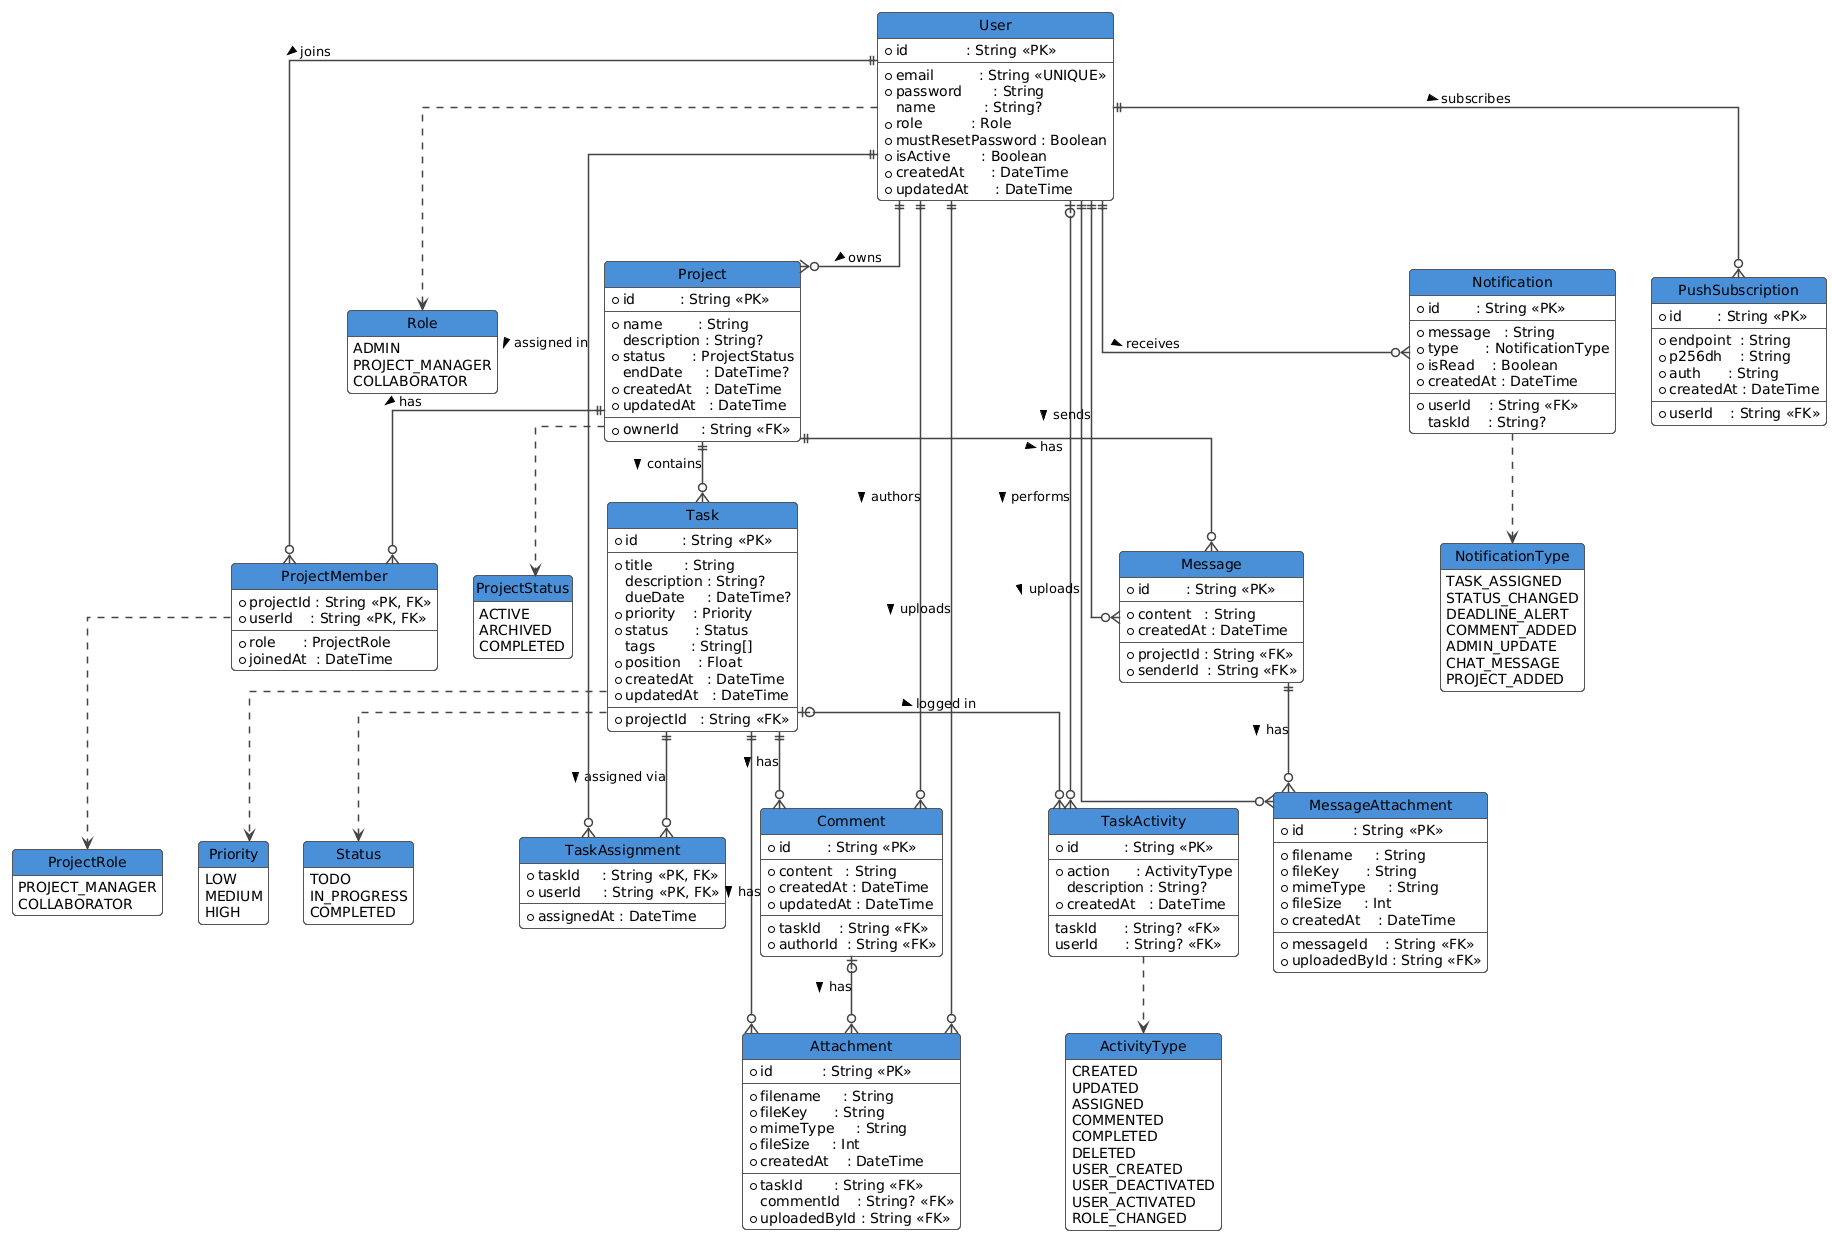

The diagram above was rendered by PlantUML. Its source (embedded in the PNG):
@startuml
!theme plain
skinparam linetype ortho
skinparam roundcorner 8
skinparam classBorderColor #555
skinparam classBackgroundColor #FAFAFA
skinparam classHeaderBackgroundColor #4A90D9
skinparam classHeaderFontColor #FFFFFF
skinparam ArrowColor #444
skinparam ArrowThickness 1.5

hide circle
hide methods

' ── Enums ──────────────────────────────────────────────────────────────
enum Role {
  ADMIN
  PROJECT_MANAGER
  COLLABORATOR
}

enum ProjectRole {
  PROJECT_MANAGER
  COLLABORATOR
}

enum ProjectStatus {
  ACTIVE
  ARCHIVED
  COMPLETED
}

enum Priority {
  LOW
  MEDIUM
  HIGH
}

enum Status {
  TODO
  IN_PROGRESS
  COMPLETED
}

enum NotificationType {
  TASK_ASSIGNED
  STATUS_CHANGED
  DEADLINE_ALERT
  COMMENT_ADDED
  ADMIN_UPDATE
  CHAT_MESSAGE
  PROJECT_ADDED
}

enum ActivityType {
  CREATED
  UPDATED
  ASSIGNED
  COMMENTED
  COMPLETED
  DELETED
  USER_CREATED
  USER_DEACTIVATED
  USER_ACTIVATED
  ROLE_CHANGED
}

' ── Entities ───────────────────────────────────────────────────────────
entity "User" as User {
  * id             : String <<PK>>
  --
  * email          : String <<UNIQUE>>
  * password       : String
    name           : String?
  * role           : Role
  * mustResetPassword : Boolean
  * isActive       : Boolean
  * createdAt      : DateTime
  * updatedAt      : DateTime
}

entity "Project" as Project {
  * id          : String <<PK>>
  --
  * name        : String
    description : String?
  * status      : ProjectStatus
    endDate     : DateTime?
  * createdAt   : DateTime
  * updatedAt   : DateTime
  --
  * ownerId     : String <<FK>>
}

entity "ProjectMember" as ProjectMember {
  * projectId : String <<PK, FK>>
  * userId    : String <<PK, FK>>
  --
  * role      : ProjectRole
  * joinedAt  : DateTime
}

entity "Task" as Task {
  * id          : String <<PK>>
  --
  * title       : String
    description : String?
    dueDate     : DateTime?
  * priority    : Priority
  * status      : Status
    tags        : String[]
  * position    : Float
  * createdAt   : DateTime
  * updatedAt   : DateTime
  --
  * projectId   : String <<FK>>
}

entity "TaskAssignment" as TaskAssignment {
  * taskId     : String <<PK, FK>>
  * userId     : String <<PK, FK>>
  --
  * assignedAt : DateTime
}

entity "Comment" as Comment {
  * id        : String <<PK>>
  --
  * content   : String
  * createdAt : DateTime
  * updatedAt : DateTime
  --
  * taskId    : String <<FK>>
  * authorId  : String <<FK>>
}

entity "Attachment" as Attachment {
  * id           : String <<PK>>
  --
  * filename     : String
  * fileKey      : String
  * mimeType     : String
  * fileSize     : Int
  * createdAt    : DateTime
  --
  * taskId       : String <<FK>>
    commentId    : String? <<FK>>
  * uploadedById : String <<FK>>
}

entity "Notification" as Notification {
  * id        : String <<PK>>
  --
  * message   : String
  * type      : NotificationType
  * isRead    : Boolean
  * createdAt : DateTime
  --
  * userId    : String <<FK>>
    taskId    : String?
}

entity "PushSubscription" as PushSubscription {
  * id        : String <<PK>>
  --
  * endpoint  : String
  * p256dh    : String
  * auth      : String
  * createdAt : DateTime
  --
  * userId    : String <<FK>>
}

entity "TaskActivity" as TaskActivity {
  * id          : String <<PK>>
  --
  * action      : ActivityType
    description : String?
  * createdAt   : DateTime
  --
    taskId      : String? <<FK>>
    userId      : String? <<FK>>
}

entity "Message" as Message {
  * id        : String <<PK>>
  --
  * content   : String
  * createdAt : DateTime
  --
  * projectId : String <<FK>>
  * senderId  : String <<FK>>
}

entity "MessageAttachment" as MessageAttachment {
  * id           : String <<PK>>
  --
  * filename     : String
  * fileKey      : String
  * mimeType     : String
  * fileSize     : Int
  * createdAt    : DateTime
  --
  * messageId    : String <<FK>>
  * uploadedById : String <<FK>>
}

' ── Relationships ──────────────────────────────────────────────────────

' User → Project (owner)
User ||--o{ Project : "owns >"

' User ↔ Project (members via junction)
User ||--o{ ProjectMember : "joins >"
Project ||--o{ ProjectMember : "has >"

' Project → Task
Project ||--o{ Task : "contains >"

' Task ↔ User (assignments via junction)
Task ||--o{ TaskAssignment : "assigned via >"
User ||--o{ TaskAssignment : "assigned in >"

' Task → Comment
Task ||--o{ Comment : "has >"
User ||--o{ Comment : "authors >"

' Attachment belongs to Task (mandatory) and Comment (optional)
Task ||--o{ Attachment : "has >"
Comment |o--o{ Attachment : "has >"
User ||--o{ Attachment : "uploads >"

' Notification → User
User ||--o{ Notification : "receives >"

' PushSubscription → User
User ||--o{ PushSubscription : "subscribes >"

' TaskActivity → Task & User
Task |o--o{ TaskActivity : "logged in >"
User |o--o{ TaskActivity : "performs >"

' Message → Project & User
Project ||--o{ Message : "has >"
User ||--o{ Message : "sends >"

' MessageAttachment → Message & User
Message ||--o{ MessageAttachment : "has >"
User ||--o{ MessageAttachment : "uploads >"

' Enum usages (dashed)
User ..> Role
ProjectMember ..> ProjectRole
Project ..> ProjectStatus
Task ..> Priority
Task ..> Status
Notification ..> NotificationType
TaskActivity ..> ActivityType
@enduml